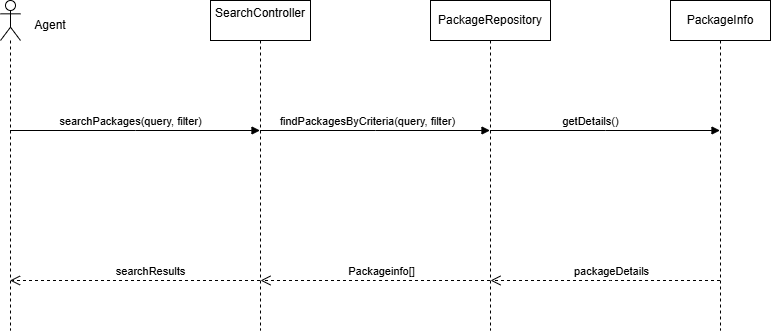

The diagram above was exported from draw.io. Its source (the exported page's mxGraphModel, read from the mxfile embedded in the PNG):
<mxGraphModel dx="673" dy="574" grid="1" gridSize="10" guides="1" tooltips="1" connect="1" arrows="1" fold="1" page="1" pageScale="1" pageWidth="850" pageHeight="1100" math="0" shadow="0">
  <root>
    <mxCell id="0" />
    <mxCell id="1" parent="0" />
    <mxCell id="xs-Cf9uqBGmPH9eP-yBI-1" parent="1" style="shape=umlLifeline;perimeter=lifelinePerimeter;whiteSpace=wrap;html=1;container=1;dropTarget=0;collapsible=0;recursiveResize=0;outlineConnect=0;portConstraint=eastwest;newEdgeStyle={&quot;edgeStyle&quot;:&quot;sequenceEdgeStyle&quot;,&quot;libavoidRouting&quot;:0,&quot;curved&quot;:0,&quot;rounded&quot;:0};participant=umlActor;" value="" vertex="1">
      <mxGeometry height="330" width="20" x="380" y="60" as="geometry" />
    </mxCell>
    <mxCell id="xs-Cf9uqBGmPH9eP-yBI-9" parent="1" style="text;html=1;whiteSpace=wrap;strokeColor=none;fillColor=none;align=center;verticalAlign=middle;rounded=0;" value="Agent" vertex="1">
      <mxGeometry height="30" width="60" x="400" y="70" as="geometry" />
    </mxCell>
    <mxCell id="xs-Cf9uqBGmPH9eP-yBI-11" parent="1" style="shape=umlLifeline;perimeter=lifelinePerimeter;whiteSpace=wrap;html=1;container=1;dropTarget=0;collapsible=0;recursiveResize=0;outlineConnect=0;portConstraint=eastwest;newEdgeStyle={&quot;edgeStyle&quot;:&quot;sequenceEdgeStyle&quot;,&quot;libavoidRouting&quot;:0,&quot;curved&quot;:0,&quot;rounded&quot;:0};" value="&lt;div&gt;SearchController&lt;/div&gt;&lt;div&gt;&lt;br&gt;&lt;/div&gt;" vertex="1">
      <mxGeometry height="330" width="100" x="590" y="60" as="geometry" />
    </mxCell>
    <mxCell id="xs-Cf9uqBGmPH9eP-yBI-12" parent="1" style="shape=umlLifeline;perimeter=lifelinePerimeter;whiteSpace=wrap;html=1;container=1;dropTarget=0;collapsible=0;recursiveResize=0;outlineConnect=0;portConstraint=eastwest;newEdgeStyle={&quot;edgeStyle&quot;:&quot;sequenceEdgeStyle&quot;,&quot;libavoidRouting&quot;:0,&quot;curved&quot;:0,&quot;rounded&quot;:0};" value="&lt;div&gt;PackageRepository&lt;/div&gt;" vertex="1">
      <mxGeometry height="330" width="120" x="810" y="60" as="geometry" />
    </mxCell>
    <mxCell id="xs-Cf9uqBGmPH9eP-yBI-13" parent="1" style="shape=umlLifeline;perimeter=lifelinePerimeter;whiteSpace=wrap;html=1;container=1;dropTarget=0;collapsible=0;recursiveResize=0;outlineConnect=0;portConstraint=eastwest;newEdgeStyle={&quot;edgeStyle&quot;:&quot;sequenceEdgeStyle&quot;,&quot;libavoidRouting&quot;:0,&quot;curved&quot;:0,&quot;rounded&quot;:0};" value="&lt;div&gt;PackageInfo&lt;/div&gt;" vertex="1">
      <mxGeometry height="330" width="100" x="1050" y="60" as="geometry" />
    </mxCell>
    <mxCell id="xs-Cf9uqBGmPH9eP-yBI-14" edge="1" parent="1" source="xs-Cf9uqBGmPH9eP-yBI-1" style="html=1;verticalAlign=bottom;endArrow=block;edgeStyle=sequenceEdgeStyle;libavoidRouting=0;curved=0;rounded=0;" target="xs-Cf9uqBGmPH9eP-yBI-11" value="searchPackages(query, filter)">
      <mxGeometry relative="1" width="80" x="-0.032" as="geometry">
        <mxPoint as="offset" />
        <Array as="points">
          <mxPoint x="520" y="190" />
        </Array>
        <mxPoint x="570" y="410" as="sourcePoint" />
        <mxPoint x="580" y="370" as="targetPoint" />
      </mxGeometry>
    </mxCell>
    <mxCell id="xs-Cf9uqBGmPH9eP-yBI-15" edge="1" parent="1" source="xs-Cf9uqBGmPH9eP-yBI-11" style="html=1;verticalAlign=bottom;endArrow=block;edgeStyle=sequenceEdgeStyle;libavoidRouting=0;curved=0;rounded=0;" target="xs-Cf9uqBGmPH9eP-yBI-12" value="findPackagesByCriteria(query, filter)">
      <mxGeometry relative="1" width="80" x="-0.0696" as="geometry">
        <mxPoint as="offset" />
        <Array as="points">
          <mxPoint x="674.75" y="190" />
        </Array>
        <mxPoint x="630" y="280" as="sourcePoint" />
        <mxPoint x="710" y="280" as="targetPoint" />
      </mxGeometry>
    </mxCell>
    <mxCell id="xs-Cf9uqBGmPH9eP-yBI-16" edge="1" parent="1" source="xs-Cf9uqBGmPH9eP-yBI-12" style="html=1;verticalAlign=bottom;endArrow=block;edgeStyle=sequenceEdgeStyle;libavoidRouting=0;curved=0;rounded=0;" target="xs-Cf9uqBGmPH9eP-yBI-13" value="getDetails()">
      <mxGeometry relative="1" width="80" x="-0.1261" as="geometry">
        <mxPoint as="offset" />
        <Array as="points">
          <mxPoint x="985" y="190" />
        </Array>
        <mxPoint x="790" y="280" as="sourcePoint" />
        <mxPoint x="870" y="280" as="targetPoint" />
      </mxGeometry>
    </mxCell>
    <mxCell id="xs-Cf9uqBGmPH9eP-yBI-17" edge="1" parent="1" source="xs-Cf9uqBGmPH9eP-yBI-13" style="html=1;verticalAlign=bottom;endArrow=open;dashed=1;endSize=8;edgeStyle=sequenceEdgeStyle;libavoidRouting=0;curved=0;rounded=0;" value="packageDetails">
      <mxGeometry relative="1" x="-0.0458" as="geometry">
        <mxPoint as="offset" />
        <Array as="points">
          <mxPoint x="990" y="340" />
        </Array>
        <mxPoint x="770" y="340" as="sourcePoint" />
        <mxPoint x="870" y="340" as="targetPoint" />
      </mxGeometry>
    </mxCell>
    <mxCell id="xs-Cf9uqBGmPH9eP-yBI-18" edge="1" parent="1" source="xs-Cf9uqBGmPH9eP-yBI-12" style="html=1;verticalAlign=bottom;endArrow=open;dashed=1;endSize=8;edgeStyle=sequenceEdgeStyle;libavoidRouting=0;curved=0;rounded=0;" value="Packageinfo[]">
      <mxGeometry relative="1" x="-0.0458" as="geometry">
        <mxPoint as="offset" />
        <Array as="points">
          <mxPoint x="755" y="340.0000000000001" />
        </Array>
        <mxPoint x="870" y="340" as="sourcePoint" />
        <mxPoint x="640" y="340" as="targetPoint" />
      </mxGeometry>
    </mxCell>
    <mxCell id="xs-Cf9uqBGmPH9eP-yBI-19" edge="1" parent="1" source="xs-Cf9uqBGmPH9eP-yBI-11" style="html=1;verticalAlign=bottom;endArrow=open;dashed=1;endSize=8;edgeStyle=sequenceEdgeStyle;libavoidRouting=0;curved=0;rounded=0;" target="xs-Cf9uqBGmPH9eP-yBI-1" value="searchResults">
      <mxGeometry relative="1" x="-0.124" as="geometry">
        <mxPoint as="offset" />
        <Array as="points">
          <mxPoint x="514.75" y="340.0000000000001" />
        </Array>
        <mxPoint x="640" y="340" as="sourcePoint" />
        <mxPoint x="410" y="340" as="targetPoint" />
      </mxGeometry>
    </mxCell>
  </root>
</mxGraphModel>